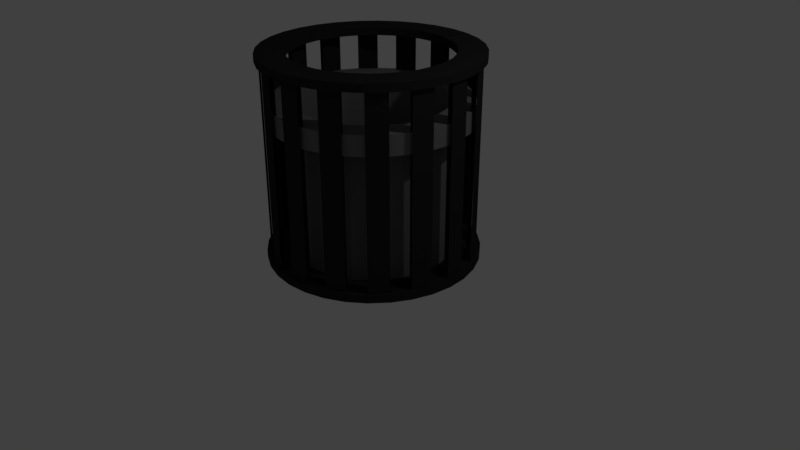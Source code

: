 # Source: trashcan.blend  (saved by Blender 2.79.0; exported with 4.5.12 LTS)
import bpy
from mathutils import Matrix  # noqa: F401  (used for matrix-valued properties, if any)

bpy.ops.wm.read_factory_settings(use_empty=True)
scene = bpy.context.scene
scene.name = 'Scene'

# ---- collections
col_collection_1 = bpy.data.collections.new('Collection 1'); scene.collection.children.link(col_collection_1)

# ---- materials (node trees are filled in below, after node groups)
mat_trashcaninner = bpy.data.materials.new('TrashCanInner')
mat_trashcaninner.alpha_threshold = 0.0
mat_trashcaninner.use_transparent_shadow = False
mat_trashcaninner.diffuse_color = (0.1679, 0.1679, 0.1679, 1.0)
mat_trashcaninner.roughness = 0.5
mat_trashcanouter = bpy.data.materials.new('TrashCanOuter')
mat_trashcanouter.alpha_threshold = 0.0
mat_trashcanouter.use_transparent_shadow = False
mat_trashcanouter.diffuse_color = (0.02198, 0.02198, 0.02198, 1.0)
mat_trashcanouter.roughness = 0.5

# ---- material node trees

# ---- world
world_world = bpy.data.worlds.new('World'); scene.world = world_world
world_world.color = (0.05088, 0.05088, 0.05088)
world_world.use_sun_shadow = False
world_world.sun_shadow_jitter_overblur = 0.0
world_world.cycles.sampling_method = 'MANUAL'

# ---- cameras
cam_camera = bpy.data.cameras.new('Camera')
cam_camera.clip_end = 100.0
cam_camera.lens = 35.0
cam_camera.sensor_width = 32.0
cam_camera.sensor_height = 18.0
cam_camera.ortho_scale = 7.314
cam_camera.dof.focus_distance = 0.0
cam_camera.dof.aperture_fstop = 128.0

# ---- lights
light_lamp = bpy.data.lights.new('Lamp', 'POINT')
light_lamp.transmission_factor = 0.0
light_lamp.cutoff_distance = 30.0
light_lamp.energy = 100.0
light_lamp.shadow_buffer_clip_start = 1.001
light_lamp.shadow_soft_size = 0.1
light_lamp.shadow_maximum_resolution = 0.006
light_lamp.use_absolute_resolution = True

# ---- meshes
me_cylinder_001 = bpy.data.meshes.new('Cylinder.001')
me_cylinder_001.from_pydata([(0.03887, 1.118, 10.66), (0.03887, 1.118, 11.46), (0.2496, 1.097, 10.66), (0.2496, 1.097, 11.46), (0.4522, 1.036, 10.66), (0.4522, 1.036, 11.46), (0.6389, 0.9359, 10.66), (0.6389, 0.9359, 11.46), (0.8025, 0.8016, 10.66), (0.8025, 0.8016, 11.46), (0.9369, 0.6379, 10.66), (0.9369, 0.6379, 11.46), (1.037, 0.4512, 10.66), (1.037, 0.4512, 11.46), (1.098, 0.2486, 10.66), (1.098, 0.2486, 11.46), (1.119, 0.03788, 10.66), (1.119, 0.03788, 11.46), (1.098, -0.1728, 10.66), (1.098, -0.1728, 11.46), (1.037, -0.3754, 10.66), (1.037, -0.3754, 11.46), (0.9369, -0.5621, 10.66), (0.9369, -0.5621, 11.46), (0.8025, -0.7258, 10.66), (0.8025, -0.7258, 11.46), (0.6389, -0.8601, 10.66), (0.6389, -0.8601, 11.46), (0.4522, -0.9599, 10.66), (0.4522, -0.9599, 11.46), (0.2496, -1.021, 10.66), (0.2496, -1.021, 11.46), (0.03887, -1.042, 10.66), (0.03887, -1.042, 11.46), (-0.1718, -1.021, 10.66), (-0.1718, -1.021, 11.46), (-0.3744, -0.9599, 10.66), (-0.3744, -0.9599, 11.46), (-0.5612, -0.8601, 10.66), (-0.5612, -0.8601, 11.46), (-0.7248, -0.7258, 10.66), (-0.7248, -0.7258, 11.46), (-0.8591, -0.5621, 10.66), (-0.8591, -0.5621, 11.46), (-0.9589, -0.3754, 10.66), (-0.9589, -0.3754, 11.46), (-1.02, -0.1728, 10.66), (-1.02, -0.1728, 11.46), (-1.041, 0.03788, 10.66), (-1.041, 0.03788, 11.46), (-1.02, 0.2486, 10.66), (-1.02, 0.2486, 11.46), (-0.9589, 0.4512, 10.66), (-0.9589, 0.4512, 11.46), (-0.8591, 0.6379, 10.66), (-0.8591, 0.6379, 11.46), (-0.7248, 0.8016, 10.66), (-0.7248, 0.8016, 11.46), (-0.5611, 0.9359, 10.66), (-0.5611, 0.9359, 11.46), (-0.3744, 1.036, 10.66), (-0.3744, 1.036, 11.46), (-0.1718, 1.097, 10.66), (-0.1718, 1.097, 11.46), (0.704, -0.4066, 11.46), (0.704, -0.4066, 10.66), (0.03887, 0.8379, 11.46), (0.03887, 0.8379, 10.66), (-0.1172, 0.8225, 11.46), (-0.1172, 0.8225, 10.66), (-0.2673, 0.777, 11.46), (-0.2673, 0.777, 10.66), (-0.7002, -0.2683, 11.46), (-0.7002, -0.2683, 10.66), (-0.6263, -0.4066, 11.46), (-0.6263, -0.4066, 10.66), (-0.7458, -0.1182, 11.46), (-0.7458, -0.1182, 10.66), (-0.5268, -0.5278, 11.46), (-0.5268, -0.5278, 10.66), (-0.1172, -0.7467, 11.46), (-0.1172, -0.7467, 10.66), (0.03887, -0.7621, 11.46), (0.03887, -0.7621, 10.66), (-0.2673, -0.7012, 11.46), (-0.2673, -0.7012, 10.66), (0.8235, 0.194, 11.46), (0.8235, 0.194, 10.66), (0.4833, 0.7031, 11.46), (0.4833, 0.7031, 10.66), (0.8389, 0.03788, 11.46), (0.8389, 0.03788, 10.66), (0.778, 0.344, 11.46), (0.778, 0.344, 10.66), (0.1949, -0.7467, 11.46), (0.1949, -0.7467, 10.66), (-0.5268, 0.6036, 11.46), (-0.5268, 0.6036, 10.66), (-0.4056, 0.7031, 11.46), (-0.4056, 0.7031, 10.66), (-0.6263, 0.4823, 11.46), (-0.6263, 0.4823, 10.66), (0.8235, -0.1182, 11.46), (0.8235, -0.1182, 10.66), (0.4833, -0.6273, 11.46), (0.4833, -0.6273, 10.66), (0.6046, -0.5278, 11.46), (0.6046, -0.5278, 10.66), (0.778, -0.2683, 11.46), (0.778, -0.2683, 10.66), (-0.7611, 0.03788, 11.46), (-0.7611, 0.03788, 10.66), (-0.4056, -0.6273, 11.46), (-0.4056, -0.6273, 10.66), (-0.7458, 0.194, 11.46), (-0.7458, 0.194, 10.66), (0.6046, 0.6036, 11.46), (0.6046, 0.6036, 10.66), (0.345, -0.7012, 11.46), (0.345, -0.7012, 10.66), (0.704, 0.4823, 11.46), (0.704, 0.4823, 10.66), (-0.7002, 0.344, 11.46), (-0.7002, 0.344, 10.66), (0.345, 0.777, 11.46), (0.345, 0.777, 10.66), (0.1949, 0.8225, 11.46), (0.1949, 0.8225, 10.66), (0.03568, 1.118, -9.352), (0.03568, 1.118, -8.552), (0.2464, 1.097, -9.352), (0.2464, 1.097, -8.552), (0.449, 1.036, -9.352), (0.449, 1.036, -8.552), (0.6357, 0.9359, -9.352), (0.6357, 0.9359, -8.552), (0.7994, 0.8016, -9.352), (0.7994, 0.8016, -8.552), (0.9337, 0.6379, -9.352), (0.9337, 0.6379, -8.552), (1.033, 0.4512, -9.352), (1.033, 0.4512, -8.552), (1.095, 0.2486, -9.352), (1.095, 0.2486, -8.552), (1.116, 0.03788, -9.352), (1.116, 0.03788, -8.552), (1.095, -0.1728, -9.352), (1.095, -0.1728, -8.552), (1.033, -0.3754, -9.352), (1.033, -0.3754, -8.552), (0.9337, -0.5621, -9.352), (0.9337, -0.5621, -8.552), (0.7994, -0.7258, -9.352), (0.7994, -0.7258, -8.552), (0.6357, -0.8601, -9.352), (0.6357, -0.8601, -8.552), (0.449, -0.9599, -9.352), (0.449, -0.9599, -8.552), (0.2464, -1.021, -9.352), (0.2464, -1.021, -8.552), (0.03568, -1.042, -9.352), (0.03568, -1.042, -8.552), (-0.175, -1.021, -9.352), (-0.175, -1.021, -8.552), (-0.3776, -0.9599, -9.352), (-0.3776, -0.9599, -8.552), (-0.5643, -0.8601, -9.352), (-0.5643, -0.8601, -8.552), (-0.728, -0.7258, -9.352), (-0.728, -0.7258, -8.552), (-0.8623, -0.5621, -9.352), (-0.8623, -0.5621, -8.552), (-0.9621, -0.3754, -9.352), (-0.9621, -0.3754, -8.552), (-1.024, -0.1728, -9.352), (-1.024, -0.1728, -8.552), (-1.044, 0.03788, -9.352), (-1.044, 0.03788, -8.552), (-1.024, 0.2486, -9.352), (-1.024, 0.2486, -8.552), (-0.9621, 0.4512, -9.352), (-0.9621, 0.4512, -8.552), (-0.8623, 0.6379, -9.352), (-0.8623, 0.6379, -8.552), (-0.728, 0.8016, -9.352), (-0.728, 0.8016, -8.552), (-0.5643, 0.9359, -9.352), (-0.5643, 0.9359, -8.552), (-0.3776, 1.036, -9.352), (-0.3776, 1.036, -8.552), (-0.175, 1.097, -9.352), (-0.175, 1.097, -8.552), (0.7009, -0.4066, -8.552), (0.7009, -0.4066, -9.352), (0.03568, 0.8379, -8.552), (0.03568, 0.8379, -9.352), (-0.1204, 0.8225, -8.552), (-0.1204, 0.8225, -9.352), (-0.2705, 0.777, -8.552), (-0.2705, 0.777, -9.352), (-0.7034, -0.2683, -8.552), (-0.7034, -0.2683, -9.352), (-0.6295, -0.4066, -8.552), (-0.6295, -0.4066, -9.352), (-0.7489, -0.1182, -8.552), (-0.7489, -0.1182, -9.352), (-0.53, -0.5278, -8.552), (-0.53, -0.5278, -9.352), (-0.1204, -0.7467, -8.552), (-0.1204, -0.7467, -9.352), (0.03568, -0.7621, -8.552), (0.03568, -0.7621, -9.352), (-0.2705, -0.7012, -8.552), (-0.2705, -0.7012, -9.352), (0.8203, 0.194, -8.552), (0.8203, 0.194, -9.352), (0.4801, 0.7031, -8.552), (0.4801, 0.7031, -9.352), (0.8357, 0.03788, -8.552), (0.8357, 0.03788, -9.352), (0.7748, 0.344, -8.552), (0.7748, 0.344, -9.352), (0.1918, -0.7467, -8.552), (0.1918, -0.7467, -9.352), (-0.53, 0.6036, -8.552), (-0.53, 0.6036, -9.352), (-0.4088, 0.7031, -8.552), (-0.4088, 0.7031, -9.352), (-0.6295, 0.4823, -8.552), (-0.6295, 0.4823, -9.352), (0.8203, -0.1182, -8.552), (0.8203, -0.1182, -9.352), (0.4801, -0.6273, -8.552), (0.4801, -0.6273, -9.352), (0.6014, -0.5278, -8.552), (0.6014, -0.5278, -9.352), (0.7748, -0.2683, -8.552), (0.7748, -0.2683, -9.352), (-0.7643, 0.03788, -8.552), (-0.7643, 0.03788, -9.352), (-0.4088, -0.6273, -8.552), (-0.4088, -0.6273, -9.352), (-0.7489, 0.194, -8.552), (-0.7489, 0.194, -9.352), (0.6014, 0.6036, -8.552), (0.6014, 0.6036, -9.352), (0.3418, -0.7012, -8.552), (0.3418, -0.7012, -9.352), (0.7009, 0.4823, -8.552), (0.7009, 0.4823, -9.352), (-0.7034, 0.344, -8.552), (-0.7034, 0.344, -9.352), (0.3418, 0.777, -8.552), (0.3418, 0.777, -9.352), (0.1918, 0.8225, -8.552), (0.1918, 0.8225, -9.352), (0.03887, 1.078, -9.2), (0.2418, 1.058, -9.2), (-0.164, 1.058, -9.2), (0.7713, 0.7703, -9.162), (-0.3591, 0.9987, -9.2), (-0.1693, 1.002, 10.8), (0.4369, 0.9987, -9.2), (-0.6936, 0.7703, -9.162), (-0.521, 0.8471, 10.79), (-0.9812, -0.165, -9.2), (0.6167, 0.9026, -9.2), (-0.5389, 0.9026, -9.2), (0.5723, 0.8652, 10.79), (0.2418, -0.9821, -9.2), (-0.9812, 0.2408, -9.2), (0.9997, -0.3601, -9.2), (-0.3591, -0.923, -9.2), (-1.001, 0.03788, -9.2), (-0.922, 0.4359, -9.2), (0.8499, 0.5991, 10.8), (-0.8259, 0.6157, -9.2), (1.059, 0.2408, -9.2), (0.6167, -0.8268, -9.2), (0.03887, -1.002, -9.2), (-0.8259, -0.5399, -9.2), (0.9036, 0.6157, -9.2), (-0.922, -0.3601, -9.2), (0.9997, 0.4359, -9.2), (1.059, -0.165, -9.2), (0.9036, -0.5399, -9.2), (0.4369, -0.923, -9.2), (-0.164, -0.9821, -9.2), (-0.5389, -0.8268, -9.2), (1.079, 0.03788, -9.2), (0.7743, -0.6975, -9.2), (-0.6965, -0.6975, -9.2), (0.03887, 1.026, -8.452), (0.2316, 1.007, -8.452), (-0.1539, 1.007, -8.452), (0.417, 0.9507, -8.452), (0.7347, 0.7337, -8.412), (-0.3392, 0.9507, -8.452), (-0.6569, 0.7337, -8.412), (0.5878, 0.8594, -8.452), (-0.9301, -0.1549, -8.452), (-0.51, 0.8594, -8.452), (0.2316, -0.9311, -8.452), (-0.9301, 0.2306, -8.452), (0.9517, -0.3402, -8.452), (-0.3392, -0.8749, -8.452), (-0.9491, 0.03788, -8.452), (-0.8739, 0.416, -8.452), (0.8604, 0.5868, -8.452), (1.008, 0.2306, -8.452), (0.7375, -0.6607, -8.452), (0.03887, -0.9501, -8.452), (-0.6598, -0.6607, -8.452), (-0.7826, 0.5868, -8.452), (0.9517, 0.416, -8.452), (1.008, -0.1549, -8.452), (0.8604, -0.511, -8.452), (0.417, -0.8749, -8.452), (-0.1539, -0.9311, -8.452), (-0.7826, -0.511, -8.452), (-0.51, -0.7836, -8.452), (-0.8739, -0.3402, -8.452), (1.027, 0.03788, -8.452), (0.5878, -0.7836, -8.452), (0.6167, -0.8268, -8.552), (0.7743, -0.6975, -8.552), (0.4369, -0.923, -8.552), (0.2418, -0.9821, -8.552), (0.03887, -1.002, -8.552), (-0.3591, -0.923, -8.552), (-0.164, -0.9821, -8.552), (-0.5389, -0.8268, -8.552), (1.079, 0.03788, -8.552), (0.9997, -0.3601, -8.552), (1.059, -0.165, -8.552), (0.9036, -0.5399, -8.552), (-0.9812, -0.165, -8.552), (-0.8259, -0.5399, -8.552), (-0.922, -0.3601, -8.552), (-0.6965, -0.6975, -8.552), (-1.001, 0.03788, -8.552), (1.059, 0.2408, -8.552), (-0.6936, 0.7704, -8.552), (-0.9812, 0.2408, -8.552), (-0.922, 0.4359, -8.552), (-0.8259, 0.6157, -8.552), (0.9997, 0.4359, -8.552), (0.9036, 0.6157, -8.552), (0.7714, 0.7704, -8.552), (0.6166, 0.9025, -8.552), (0.4305, 1.001, -8.552), (0.2418, 1.058, -8.552), (0.4368, 0.9987, -8.552), (0.03887, 1.078, -8.552), (-0.164, 1.058, -8.552), (-0.3649, 0.9955, -8.552), (-0.3591, 0.9987, -8.552), (-0.5389, 0.9025, -8.552), (0.03528, 0.8374, -9.299), (0.03528, 0.8374, 6.701), (0.1914, 0.8221, 6.701), (0.1914, 0.8221, -9.299), (-0.1208, 0.8221, -9.299), (-0.1208, 0.8221, 6.701), (0.4786, 0.701, 6.694), (0.3411, 0.7761, 6.697), (0.5987, 0.6008, -9.268), (-0.2709, 0.7765, -9.299), (-0.408, 0.701, 6.694), (-0.3254, 0.701, 6.694), (-0.2662, 0.7333, 6.696), (-0.2553, 0.7392, 6.696), (-0.1249, 0.7792, 6.698), (-0.113, 0.7828, 6.699), (0.03528, 0.7974, 6.699), (0.1835, 0.7828, 6.699), (0.314, 0.7428, 6.697), (0.3259, 0.7392, 6.696), (0.3957, 0.701, 6.694), (0.3414, 0.7765, -9.299), (-0.5281, 0.6008, -9.268), (-0.2706, 0.7761, 6.697), (0.4413, 0.6761, 6.695), (-0.44, 0.6242, 6.695), (-0.3954, 0.6599, 6.695), (-0.386, 0.668, 6.695), (-0.7494, -0.1186, -9.299), (0.4797, 0.7026, -9.299), (-0.4092, 0.7026, -9.299), (0.4456, 0.6738, 6.695), (0.4565, 0.668, 6.695), (0.4699, 0.6572, 6.695), (-0.7038, 0.3436, 6.701), (-0.7494, -0.1186, 6.701), (-0.717, -0.04096, 6.701), (-0.7247, 0.03743, 6.701), (-0.7101, 0.1857, 6.701), (-0.6669, 0.3283, 6.7), (-0.5966, 0.4597, 6.699), (-0.51, 0.5652, 6.697), (-0.5019, 0.5746, 6.697), (0.1914, -0.7472, -9.299), (-0.7494, 0.1935, -9.299), (0.601, 0.6031, 6.701), (0.4991, 0.6339, 6.695), (-0.6299, 0.4819, 6.701), (-0.7647, 0.03743, 6.701), (-0.7118, -0.09359, 6.701), (0.7744, -0.2687, -9.299), (-0.2709, -0.7017, -9.299), (-0.7647, 0.03743, -9.299), (-0.7038, 0.3436, -9.299), (0.7005, 0.4819, 6.701), (-0.5304, 0.6031, 6.701), (0.7744, 0.2064, 6.701), (0.7744, 0.3436, 6.701), (0.5631, 0.5827, 6.696), (0.5725, 0.5746, 6.697), (0.6591, 0.4691, 6.699), (0.6672, 0.4597, 6.699), (0.7374, 0.3283, 6.7), (-0.6299, 0.4819, -9.299), (-0.7494, 0.1935, 6.701), (-0.6972, -0.1535, 6.701), (-0.7101, -0.1108, 6.701), (0.8199, 0.1935, -9.299), (0.4797, -0.6278, -9.299), (0.03528, -0.7626, -9.299), (-0.6299, -0.407, -9.299), (0.7005, 0.4819, -9.299), (0.7744, -0.2687, 6.701), (0.8353, 0.03743, 6.701), (0.7807, 0.1857, 6.701), (0.7953, 0.03743, 6.701), (0.7807, -0.1108, 6.701), (0.7744, -0.1316, 6.701), (-0.7038, -0.2687, -9.299), (-0.7038, -0.2687, 6.701), (-0.6834, -0.1991, 6.701), (0.7744, 0.3436, -9.299), (0.8199, -0.1186, -9.299), (0.7005, -0.407, -9.299), (0.3414, -0.7017, -9.299), (0.1914, -0.7472, 6.701), (0.03528, -0.7626, 6.701), (-0.1208, -0.7472, -9.299), (-0.4092, -0.6278, -9.299), (0.7535, -0.2003, 6.701), (0.8199, -0.1186, 6.701), (0.8199, 0.1935, 6.701), (-0.6299, -0.407, 6.701), (-0.2709, -0.7017, 6.701), (-0.3369, -0.6213, 6.701), (-0.387, -0.5945, 6.701), (-0.5021, -0.5, 6.701), (-0.5966, -0.3848, 6.701), (-0.6669, -0.2534, 6.701), (0.8353, 0.03743, -9.299), (0.7005, -0.407, 6.701), (0.601, -0.5283, -9.299), (0.4797, -0.6278, 6.701), (0.3414, -0.7017, 6.701), (-0.1208, -0.7472, 6.701), (-0.4092, -0.6278, 6.701), (-0.5304, -0.5283, -9.299), (0.694, -0.3347, 6.701), (0.7374, -0.2534, 6.701), (-0.5304, -0.5283, 6.701), (0.1392, -0.7123, 6.701), (0.03528, -0.7226, 6.701), (-0.113, -0.708, 6.701), (-0.2556, -0.6647, 6.701), (0.601, -0.5283, 6.701), (0.6672, -0.3848, 6.701), (0.5727, -0.5, 6.701), (0.4575, -0.5945, 6.701), (0.3261, -0.6647, 6.701), (0.2718, -0.6812, 6.701), (0.2001, -0.7029, 6.701), (0.1835, -0.708, 6.701), (0.03528, 0.7974, -8.701), (0.1835, 0.7828, -8.701), (-0.113, 0.7828, -8.701), (0.3261, 0.7396, -8.701), (0.5705, 0.5727, -8.669), (-0.2556, 0.7396, -8.701), (-0.5, 0.5727, -8.669), (0.4575, 0.6693, -8.701), (-0.7101, -0.1108, -8.701), (-0.387, 0.6693, -8.701), (0.1835, -0.708, -8.701), (-0.7101, 0.1857, -8.701), (0.7374, -0.2534, -8.701), (-0.2556, -0.6647, -8.701), (-0.7247, 0.03743, -8.701), (-0.6669, 0.3283, -8.701), (0.6672, 0.4597, -8.701), (0.7807, 0.1857, -8.701), (0.5727, -0.5, -8.701), (0.03528, -0.7226, -8.701), (-0.5021, -0.5, -8.701), (-0.5966, 0.4597, -8.701), (0.7374, 0.3283, -8.701), (0.7807, -0.1108, -8.701), (0.6672, -0.3848, -8.701), (0.3261, -0.6647, -8.701), (-0.113, -0.708, -8.701), (-0.5966, -0.3848, -8.701), (-0.387, -0.5945, -8.701), (-0.6669, -0.2534, -8.701), (0.7953, 0.03743, -8.701), (0.4575, -0.5945, -8.701), (0.03528, 1.037, 4.7), (0.03528, 1.037, 6.7), (0.2304, 1.018, 4.7), (0.2304, 1.018, 6.7), (0.418, 0.9613, 4.7), (0.418, 0.9613, 6.7), (0.5908, 0.8689, 4.7), (0.5908, 0.8689, 6.7), (0.7424, 0.7445, 4.7), (0.7424, 0.7445, 6.7), (0.8667, 0.593, 4.7), (0.8667, 0.593, 6.7), (0.9592, 0.4201, 4.7), (0.9592, 0.4201, 6.7), (1.016, 0.2325, 4.7), (1.016, 0.2325, 6.7), (1.035, 0.03743, 4.7), (1.035, 0.03743, 6.7), (1.016, -0.1577, 4.7), (1.016, -0.1577, 6.7), (0.9592, -0.3453, 4.7), (0.9592, -0.3453, 6.7), (0.8667, -0.5181, 4.7), (0.8667, -0.5181, 6.7), (0.7424, -0.6697, 4.7), (0.7424, -0.6697, 6.7), (0.5908, -0.794, 4.7), (0.5908, -0.794, 6.7), (0.418, -0.8865, 4.7), (0.418, -0.8865, 6.7), (0.2304, -0.9434, 4.7), (0.2304, -0.9434, 6.7), (0.03528, -0.9626, 4.7), (0.03528, -0.9626, 6.7), (-0.1598, -0.9434, 4.7), (-0.1598, -0.9434, 6.7), (-0.3474, -0.8865, 4.7), (-0.3474, -0.8865, 6.7), (-0.5203, -0.794, 4.7), (-0.5203, -0.794, 6.7), (-0.6718, -0.6697, 4.7), (-0.6718, -0.6697, 6.7), (-0.7962, -0.5181, 4.7), (-0.7962, -0.5181, 6.7), (-0.8886, -0.3453, 4.7), (-0.8886, -0.3453, 6.7), (-0.9455, -0.1577, 4.7), (-0.9455, -0.1577, 6.7), (-0.9647, 0.03743, 4.7), (-0.9647, 0.03743, 6.7), (-0.9455, 0.2325, 4.7), (-0.9455, 0.2325, 6.7), (-0.8886, 0.4201, 4.7), (-0.8886, 0.4201, 6.7), (-0.7962, 0.593, 4.7), (-0.7962, 0.593, 6.7), (-0.6718, 0.7445, 4.7), (-0.6718, 0.7445, 6.7), (-0.5203, 0.8689, 4.7), (-0.5203, 0.8689, 6.7), (-0.3474, 0.9613, 4.7), (-0.3474, 0.9613, 6.7), (-0.1598, 1.018, 4.7), (-0.1598, 1.018, 6.7), (-0.4081, 0.701, 6.7), (-0.4082, 0.7012, 4.7), (0.4786, 0.701, 6.7), (0.4788, 0.7012, 4.7), (-0.2706, 0.7761, 6.7), (-0.2706, 0.7761, 4.7), (0.3411, 0.7761, 6.7), (0.3412, 0.7761, 4.7), (-0.2709, -0.7017, 6.7), (-0.2709, -0.7017, 4.7), (-0.1208, -0.7472, 6.7), (-0.1208, -0.7472, 4.7), (-0.4092, -0.6278, 6.7), (-0.4092, -0.6278, 4.7), (0.601, -0.5283, 6.7), (0.601, -0.5283, 4.7), (0.4797, -0.6278, 6.7), (0.4797, -0.6278, 4.7), (0.7005, -0.407, 6.7), (0.7005, -0.407, 4.7), (-0.6299, -0.407, 6.7), (-0.6299, -0.407, 4.7), (-0.5304, -0.5283, 6.7), (-0.5304, -0.5283, 4.7), (0.1914, -0.7472, 6.7), (0.1914, -0.7472, 4.7), (0.3414, -0.7017, 6.7), (0.3414, -0.7017, 4.7), (0.7744, -0.2687, 6.7), (0.7744, -0.2687, 4.7), (0.03528, -0.7626, 6.7), (0.03528, -0.7626, 4.7), (0.8199, -0.1186, 6.7), (0.8199, -0.1186, 4.7), (0.8353, 0.03743, 6.7), (0.8353, 0.03743, 4.7), (0.8351, 0.03924, 6.7), (0.8199, 0.1935, 6.7), (0.8199, 0.1935, 4.7), (-0.7494, 0.1935, 6.7), (-0.7494, 0.1935, 4.7), (-0.7038, 0.3436, 6.7), (-0.7038, 0.3436, 4.7), (-0.7038, -0.2687, 6.7), (-0.7038, -0.2687, 4.7), (-0.7647, 0.03743, 6.7), (-0.7647, 0.03743, 4.7), (-0.6299, 0.4819, 6.7), (-0.6299, 0.4819, 4.7), (0.7005, 0.4819, 6.7), (0.7005, 0.4819, 4.7), (-0.7494, -0.1186, 6.7), (-0.7494, -0.1186, 4.7), (-0.5304, 0.6031, 6.7), (-0.5301, 0.6028, 4.7), (-0.1208, 0.8221, 6.7), (-0.1208, 0.8221, 4.7), (-0.7645, 0.03561, 6.7), (0.7744, 0.3436, 6.7), (0.7744, 0.3436, 4.7), (0.6009, 0.6031, 6.7), (0.6007, 0.6028, 4.7), (0.1914, 0.8221, 6.7), (0.1914, 0.8221, 4.7), (0.03528, 0.8374, 6.7), (0.03528, 0.8374, 4.7), (0.7044, -0.3996, 6.7), (0.7137, -0.3823, 4.7), (0.007398, 0.8347, 4.7), (0.02691, 0.8366, 6.7), (-0.2709, 0.7765, 4.7), (0.6063, -0.5218, 6.7), (0.6187, -0.5066, 4.7), (-0.7469, -0.1267, 6.7), (-0.7412, -0.1455, 4.7), (-0.6999, -0.2761, 6.7), (-0.6121, -0.4287, 4.7), (-0.6246, -0.4135, 6.7), (-0.7494, -0.1186, 6.693), (-0.5239, -0.5336, 6.7), (-0.5088, -0.546, 4.7), (-0.7639, 0.02905, 6.7), (-0.762, 0.009546, 4.7), (-0.2628, -0.7041, 6.7), (-0.1124, -0.748, 6.7), (-0.09291, -0.7499, 4.7), (0.8325, 0.06531, 4.7), (0.8344, 0.04675, 6.602), (0.8175, 0.2015, 6.7), (0.4797, 0.7026, 6.7), (0.4797, 0.7026, 4.7), (0.8343, 0.04699, 6.577), (0.7704, 0.351, 6.7), (0.06006, -0.7601, 5.017), (0.04365, -0.7618, 6.7), (0.06316, -0.7598, 4.7), (0.183, 0.8229, 6.7), (0.1635, 0.8248, 4.7), (0.7768, -0.2607, 6.7), (0.7825, -0.2419, 4.7), (0.8207, -0.1103, 6.7), (0.8227, -0.09077, 4.7), (0.4862, -0.6224, 6.7), (0.5014, -0.61, 4.7), (-0.4018, -0.6317, 6.7), (-0.3845, -0.641, 4.7), (-0.7647, 0.03743, 6.645), (-0.7502, 0.1851, 6.7), (-0.7521, 0.1656, 4.7), (0.6847, 0.5011, 5.017), (0.6951, 0.4884, 6.7), (0.601, 0.6031, 6.7), (0.601, 0.6031, 4.7), (0.3488, -0.6977, 6.7), (0.3661, -0.6885, 4.7), (0.2152, -0.74, 5.017), (0.1994, -0.7448, 6.7), (0.2182, -0.7391, 4.7), (-0.6339, 0.4745, 6.7), (-0.6431, 0.4572, 4.7), (0.3414, 0.7765, 6.7), (0.3414, 0.7765, 4.7), (-0.7063, 0.3355, 6.7), (-0.712, 0.3168, 4.7), (0.1914, 0.8221, 6.699), (0.1994, -0.7448, 6.7), (0.2182, -0.7391, 4.7), (-0.7521, 0.1656, 4.7), (0.7137, -0.3823, 4.7), (0.7768, -0.2607, 6.7), (0.7825, -0.2419, 4.7), (-0.09291, -0.7499, 4.7), (0.06316, -0.7598, 4.7), (-0.1124, -0.748, 6.7), (0.3488, -0.6977, 6.7), (0.04365, -0.7618, 6.7), (0.7612, 0.3683, 4.7), (0.3661, -0.6885, 4.7), (-0.7469, -0.1267, 6.7), (-0.7412, -0.1455, 4.7), (-0.6431, 0.4572, 4.7), (0.02691, 0.8366, 6.7), (0.8227, -0.09077, 4.7), (0.007398, 0.8347, 4.7), (-0.6339, 0.4745, 6.7), (0.8207, -0.1103, 6.7), (-0.2628, -0.7041, 6.7), (-0.6121, -0.4287, 4.7), (-0.2441, -0.7098, 4.7), (-0.762, 0.009546, 4.7), (0.1635, 0.8248, 4.7), (-0.4018, -0.6317, 6.7), (0.8325, 0.06531, 4.7), (0.183, 0.8229, 6.7), (0.8345, 0.0458, 6.7), (-0.7639, 0.02905, 6.7), (-0.3845, -0.641, 4.7), (0.7704, 0.351, 6.7), (0.5014, -0.61, 4.7), (0.8118, 0.2203, 4.7), (0.6063, -0.5218, 6.7), (0.8175, 0.2015, 6.7), (0.6187, -0.5066, 4.7), (0.7044, -0.3996, 6.7), (0.6951, 0.4884, 6.7), (0.4862, -0.6224, 6.7), (-0.712, 0.3168, 4.7), (-0.6246, -0.4135, 6.7), (-0.7063, 0.3355, 6.7), (-0.5239, -0.5336, 6.7), (-0.6999, -0.2761, 6.7), (-0.5088, -0.546, 4.7), (-0.6906, -0.2934, 4.7), (-0.7502, 0.1851, 6.7), (0.3419, 0.7757, 4.7), (0.3584, 0.7669, 4.7), (0.3413, 0.7759, 6.697), (0.4624, 0.7101, 4.7), (-0.2709, -0.7017, 6.7), (-0.2709, -0.7017, 6.7), (-0.2521, -0.7074, 4.7), (-0.2521, -0.7074, 4.7), (-0.2521, -0.7074, 4.7), (-0.1208, -0.7472, 5.47), (-0.1208, -0.7472, 6.62), (-0.1208, -0.7472, 4.767), (-0.4092, -0.6278, 6.7), (-0.4092, -0.6278, 6.7), (-0.3919, -0.637, 4.7), (-0.4092, -0.6278, 6.201), (-0.3919, -0.637, 4.7), (-0.4092, -0.6278, 4.637), (0.4949, -0.6153, 4.7), (0.4797, -0.6277, 6.7), (0.4797, -0.6277, 6.7), (0.4797, -0.6277, 6.7), (0.601, -0.5283, 5.812), (0.601, -0.5283, 4.035), (0.601, -0.5282, 6.7), (0.6134, -0.5131, 4.7), (0.4797, -0.6278, -1.299), (0.3414, -0.7017, 6.7), (0.4797, -0.6278, -1.299), (0.4797, -0.6278, 6.149), (0.3587, -0.6924, 4.7), (0.3587, -0.6924, 4.7), (0.4797, -0.6278, 4.035), (0.7005, -0.407, 6.7), (0.7005, -0.407, 6.7), (0.7005, -0.407, 6.7), (0.7005, -0.407, 6.7), (0.7097, -0.3897, 4.7), (0.7097, -0.3897, 4.7), (0.7005, -0.407, 3.273), (0.7005, -0.407, 4.923), (-0.6299, -0.407, 6.7), (-0.6175, -0.4222, 4.7), (-0.6175, -0.4222, 4.7), (-0.6299, -0.407, 6.7), (-0.6299, -0.407, 4.519), (-0.6299, -0.407, 5.101), (0.6053, -0.523, 6.701), (-0.5304, -0.5283, 6.7), (-0.5152, -0.5407, 4.7), (-0.5304, -0.5283, 6.7), (-0.5152, -0.5407, 4.7), (-0.5304, -0.5283, 6.201), (-0.5304, -0.5283, 4.519), (0.1914, -0.7472, 6.7), (0.2101, -0.7415, 4.7), (0.3414, -0.7017, 6.149), (0.7744, -0.2687, 6.7), (0.7744, -0.2687, 5.101), (0.7744, -0.2687, 3.273), (0.7744, -0.2687, 6.7), (0.7801, -0.2499, 4.7), (-0.1013, -0.7491, 4.7), (0.03528, -0.7626, 5.47), (-0.1208, -0.7472, 6.7), (-0.1013, -0.7491, 4.7), (0.03528, -0.7626, 6.62), (0.8199, -0.1186, 6.639), (0.8199, -0.1186, 4.568), (0.3414, -0.7017, 6.7), (0.8218, -0.09912, 4.7), (0.8353, 0.03743, 4.701), (0.8334, 0.05695, 4.7), (0.8353, 0.03744, 6.7), (-0.7494, 0.1935, 6.7), (-0.7038, 0.3435, 6.696), (-0.7038, 0.3436, 6.7), (-0.7095, 0.3248, 4.7), (-0.7038, 0.3436, 6.7), (-0.7038, 0.3436, 4.806), (-0.7038, 0.3436, 4.739), (-0.6946, -0.286, 4.7), (-0.7038, -0.2687, 6.7), (-0.7038, -0.2687, 6.7), (-0.6946, -0.286, 4.7), (-0.7038, -0.2687, 5.101), (-0.7038, -0.2687, 5.101), (-0.7494, 0.1935, 6.7), (-0.7494, 0.1935, 6.7), (-0.7494, 0.1935, 6.7), (-0.7513, 0.174, 4.7), (-0.7647, 0.03743, 6.699), (0.0548, -0.7607, 4.7), (0.03529, -0.7626, 6.7), (-0.6299, 0.4819, 6.7), (-0.6299, 0.4819, 6.7), (-0.6299, 0.4819, 6.7), (0.03529, -0.7626, 6.7), (-0.7493, -0.1187, 6.7), (-0.7493, -0.1187, 6.7), (-0.7437, -0.1374, 4.7), (0.7744, 0.3436, 6.7), (0.7005, 0.4819, 6.696), (0.7651, 0.3609, 4.7), (0.7633, 0.3643, 6.701), (0.7005, 0.4819, 6.699), (0.7005, 0.4819, 6.7), (0.7005, 0.4819, 6.7), (-0.7494, -0.1186, 6.679), (-0.7494, -0.1186, 5.101), (-0.7494, -0.1186, 4.767), (-0.5304, 0.6031, 6.7), (-0.5385, 0.5926, 4.7), (-0.5301, 0.6028, 4.7), (-0.6299, 0.4818, 6.696), (-0.6327, 0.4767, 6.1), (-0.6391, 0.4646, 4.7), (0.03526, 0.8374, 6.7), (0.01575, 0.8355, 4.7), (-0.1208, 0.8221, 4.7), (-0.1208, 0.8221, 5.812), (-0.6299, 0.4819, 6.7), (-0.6391, 0.4646, 4.7), (-0.6391, 0.4646, 4.7), (-0.6299, 0.4819, 6.7), (-0.7647, 0.03741, 6.7), (-0.7628, 0.0179, 4.7), (-0.7628, 0.0179, 4.7), (-0.7628, 0.0179, 4.7), (0.7744, 0.3436, 6.7), (0.7744, 0.3436, 6.7), (0.7744, 0.3436, 4.883), (0.7744, 0.3436, 4.701), (0.8182, 0.1991, 6.1), (0.8199, 0.1935, 6.696), (0.8199, 0.1935, 6.7), (0.8142, 0.2123, 4.7), (0.8199, 0.1935, 6.7), (0.8142, 0.2123, 4.7), (-0.502, 0.6258, 6.7), (-0.502, 0.6258, 6.7), (-0.4537, 0.6644, 6.697), (-0.4121, 0.6981, 4.7), (0.601, 0.6031, 6.7), (0.612, 0.5897, 4.933), (0.6134, 0.5879, 4.7), (0.601, 0.6031, 6.7), (0.6007, 0.6028, 4.7), (0.6134, 0.5879, 4.7), (0.5942, 0.608, 4.7), (0.5225, 0.6659, 6.697), (0.5725, 0.6258, 6.7), (0.5726, 0.6258, 6.7), (0.1914, 0.822, 6.7), (0.2101, 0.8164, 4.7), (0.1914, 0.822, 6.699), (0.1914, 0.822, 6.7), (0.3285, 0.78, 4.7), (0.2428, 0.8063, 6.7), (-0.1722, 0.8063, 6.7), (0.03528, 0.8374, 4.923), (0.1913, 0.8221, 6.7), (0.1913, 0.8221, 6.7), (0.1718, 0.824, 4.7), (0.7097, -0.3897, 4.7), (-0.7628, 0.0179, 4.7), (0.8218, -0.09912, 4.7), (-0.7038, -0.2687, 6.7), (-0.7628, 0.0179, 4.7), (-0.4092, -0.6278, 6.7), (0.8199, 0.1935, 6.7), (-0.7038, -0.2687, 5.101), (-0.7038, 0.3436, 4.739), (-0.6299, -0.407, 6.7), (0.1914, 0.822, 6.7), (-0.6299, 0.4819, 6.7), (0.03528, 0.8374, 4.923), (0.601, 0.6031, 6.7), (-0.1722, 0.8063, 6.7), (0.1914, -0.7472, 6.7), (0.1914, 0.8221, 4.7), (0.03526, 0.8374, 6.7), (0.01575, 0.8355, 4.7), (0.03528, -0.7626, 6.62), (-0.1208, 0.8221, 4.7), (0.1718, 0.824, 4.7), (-0.2521, -0.7074, 4.7), (0.7744, 0.3436, 6.7), (-0.4092, -0.6278, 6.7), (-0.3919, -0.637, 4.7), (-0.6299, -0.407, 4.7), (-0.2704, 0.7761, 6.697), (0.4949, -0.6153, 4.7), (0.6134, -0.5131, 4.7), (0.7005, -0.407, 6.7), (-0.7494, -0.1186, 4.767), (0.8199, 0.1935, 4.7), (-0.2709, -0.7017, 6.7), (-0.7647, 0.03743, 6.699), (0.8199, -0.1186, 4.7), (-0.5152, -0.5407, 4.7), (0.7744, -0.2687, 6.7), (0.1914, -0.7472, 6.7), (0.2101, -0.7415, 4.7), (0.7005, -0.407, 6.7), (0.7097, -0.3897, 4.7), (0.4797, -0.6278, 4.7), (0.7744, -0.2687, 6.7), (0.7801, -0.2499, 4.7), (0.3414, -0.7017, 6.149), (-0.1013, -0.7491, 4.7), (-0.1208, -0.7472, 4.767), (0.3587, -0.6924, 4.7), (-0.2709, -0.7017, 4.7), (0.8199, -0.1186, 6.7), (0.8353, 0.03743, 4.701), (-0.6175, -0.4222, 4.7), (0.601, -0.5283, 4.7), (0.8334, 0.05695, 4.7), (-0.4092, -0.6278, 4.7), (-0.5304, -0.5283, 6.201), (-0.7038, 0.3436, 6.7), (-0.6946, -0.286, 4.7), (-0.7513, 0.174, 4.7), (0.0548, -0.7607, 4.7), (0.7651, 0.3609, 4.7), (0.7005, 0.4819, 6.7), (-0.7437, -0.1374, 4.7), (-0.7494, 0.1935, 6.7), (0.7005, -0.407, -8.555), (0.608, -0.5197, -9.299), (0.7005, -0.407, -8.552), (0.7005, -0.407, -8.552), (0.6961, -0.4124, -8.552), (0.6949, -0.4138, -8.552), (0.6958, -0.4127, -8.552), (0.7005, -0.407, -8.552), (0.6014, -0.5278, -9.299), (0.4801, -0.6273, -9.299), (0.3418, -0.7012, -9.299), (0.1918, -0.7467, -9.299), (-0.1204, -0.7467, -9.299), (0.03568, -0.7621, -9.299), (-0.2705, -0.7012, -9.299), (-0.4088, -0.6273, -9.299), (-0.7034, 0.344, -9.299), (-0.6295, 0.4823, -9.237), (-0.6295, 0.4823, -9.299), (-0.7489, -0.1182, -9.299), (-0.7034, -0.2683, -9.299), (-0.6295, -0.4066, -9.299), (-0.6252, 0.4875, -8.552), (-0.6246, 0.4883, -8.552), (-0.6299, 0.4819, -8.552), (-0.6299, 0.4819, -8.552), (-0.7036, 0.3441, -8.552), (-0.7038, 0.3436, -8.552), (-0.7494, 0.1935, -8.552), (-0.7647, 0.03788, -8.552), (0.4803, -0.6273, -8.552), (-0.2709, -0.7017, -8.552), (-0.4092, -0.6278, -8.552), (-0.5308, -0.5278, -8.552), (-0.5304, -0.5283, -8.552), (-0.53, -0.5278, -9.299), (0.4797, -0.6278, -8.552), (0.3414, -0.7017, -8.552), (-0.1208, -0.7472, -8.552), (0.1914, -0.7472, -8.552), (0.03528, -0.7626, -8.552), (-0.7489, 0.194, -9.299), (-0.7643, 0.03788, -9.299), (0.6013, -0.5279, -8.552), (-0.339, 0.9503, 6.7), (-0.339, 0.9503, 4.7), (-0.3865, 0.9248, 6.7), (-0.4028, 0.9162, 4.7), (-0.471, 0.8787, 6.7), (-0.509, 0.858, 6.7), (-0.5092, 0.8582, 4.7), (-0.4895, 0.8689, 4.7), (0.5868, 0.858, 6.7), (0.5869, 0.8582, 4.7), (-0.7038, -0.2687, -8.552), (0.601, -0.5283, -8.552), (-0.6299, -0.407, -8.552), (-0.7494, -0.1186, -8.552), (-0.7647, 0.03743, -8.552), (0.1075, -0.9434, 6.7), (0.03887, -0.9501, 6.7), (0.03887, -0.9501, 4.7), (0.7375, -0.6607, 6.7), (0.7375, -0.6607, 4.7), (0.8604, -0.511, 6.7), (0.8604, -0.511, 4.7), (1.008, -0.1549, 6.7), (1.008, -0.1549, 4.7), (-0.7826, -0.511, 6.7), (-0.7826, -0.511, 4.7), (-0.1539, -0.9311, 6.7), (-0.1539, -0.9311, 4.7), (-0.3392, -0.8749, 6.7), (-0.3321, -0.8771, 4.7), (-0.3392, -0.8749, 4.7), (-0.51, -0.7836, 6.7), (-0.51, -0.7836, 4.7), (-0.6598, -0.6607, 6.7), (-0.6598, -0.6607, 4.7), (0.2316, -0.9311, 6.7), (0.2316, -0.9311, 4.7), (-0.9301, -0.1549, 6.7), (-0.9301, -0.1549, 4.7), (-0.9301, 0.2306, 6.7), (-0.9301, 0.2306, 4.7), (-0.9491, 0.03788, 6.7), (-0.9491, 0.03743, 6.7), (-0.9491, 0.03743, 4.7), (-0.9491, 0.03788, 4.7), (0.9517, -0.3402, 6.7), (0.9517, -0.3402, 4.7), (0.8604, 0.5868, 6.7), (0.8604, 0.5868, 4.7), (0.9517, 0.416, 6.7), (0.9517, 0.416, 4.7), (-0.8739, 0.416, 6.7), (-0.8739, 0.416, 4.7), (0.03887, 1.026, 6.7), (0.03887, 1.026, 4.7), (-0.1539, 1.007, 6.7), (-0.03903, 1.018, 4.7), (-0.1539, 1.007, 4.7), (-0.694, 0.6948, 6.7), (-0.7826, 0.5868, 6.7), (-0.7826, 0.5868, 4.7), (-0.7057, 0.6806, 4.7), (0.3651, 0.9659, 6.7), (0.2316, 1.007, 6.7), (0.2316, 1.007, 4.7), (0.3475, 0.9713, 4.7), (0.6958, 0.7707, 6.7), (0.6815, 0.7824, 4.7), (0.7367, 0.7357, 6.7), (0.7364, 0.7354, 4.7), (-0.659, 0.7357, 6.7), (-0.6587, 0.7355, 4.7), (0.3773, 0.9622, 6.7), (0.4167, 0.9502, 6.7), (0.4167, 0.9503, 4.7), (0.417, -0.8749, 6.7), (0.417, -0.8749, 4.7), (0.5878, -0.7836, 6.7), (0.4904, -0.8356, 6.7), (0.5878, -0.7836, 4.7), (0.5083, -0.8261, 4.7), (-0.8739, -0.3402, 6.7), (-0.8739, -0.3402, 4.7), (1.008, 0.2306, 6.7), (1.008, 0.2306, 4.7), (1.027, 0.03788, 6.7), (1.027, 0.03788, 4.7), (-0.6295, 0.4824, -9.244), (-0.6246, 0.4883, -8.552), (0.7005, -0.407, -8.552), (0.6014, -0.5278, -9.299), (0.6167, -0.8268, 10.66), (0.5878, -0.7836, 10.66), (0.6153, -0.8276, 10.66), (0.2418, -0.9821, 10.66), (0.03887, -1.002, 10.66), (0.4369, -0.923, 10.66), (0.417, -0.8749, 10.66), (0.03887, -0.9501, 10.66), (0.2316, -0.9311, 10.66), (-0.164, -0.9821, 10.66), (-0.1539, -0.9311, 10.66), (-0.3591, -0.923, 10.66), (-0.5389, -0.8268, 10.66), (-0.6965, -0.6975, 10.66), (1.059, -0.165, 10.66), (1.008, -0.1549, 10.66), (1.027, 0.03788, 10.66), (1.079, 0.03788, 10.66), (0.7375, -0.6607, 10.66), (0.8604, -0.511, 10.66), (0.9517, -0.3402, 10.66), (0.9997, -0.3601, 10.66), (0.9036, -0.5399, 10.66), (0.9026, -0.5411, 10.66), (0.7743, -0.6975, 10.66), (-0.51, -0.7836, 10.66), (-0.6598, -0.6607, 10.66), (-0.2101, -0.9682, 10.66), (-0.3328, -0.8769, 10.66), (-0.3392, -0.8749, 10.66), (-0.7826, -0.511, 10.66), (-0.8259, -0.5399, 10.66), (-1.001, 0.03788, 10.66), (-0.9491, 0.03788, 10.66), (-0.9491, 0.03788, 10.66), (-0.9812, -0.165, 10.66), (-0.922, -0.3601, 10.66), (-0.8739, -0.3402, 10.66), (-0.9301, -0.1549, 10.66), (1.008, 0.2306, 10.66), (1.059, 0.2408, 10.66), (-0.9812, 0.2408, 10.66), (-0.9301, 0.2306, 10.66), (0.9517, 0.416, 10.66), (0.8604, 0.5868, 10.66), (0.724, 0.7476, 10.66), (0.7372, 0.7363, 10.66), (0.9036, 0.6157, 10.66), (0.9997, 0.4359, 10.66), (0.7742, 0.7733, 10.66), (-0.4278, 0.9018, 10.66), (0.5865, 0.8576, 10.66), (0.6152, 0.9006, 10.66), (-0.9807, 0.2422, 10.66), (-0.8739, 0.416, 10.66), (-0.7826, 0.5868, 10.66), (-0.6708, 0.723, 10.66), (-0.6595, 0.7363, 10.66), (-0.5088, 0.8576, 10.66), (-0.5375, 0.9006, 10.66), (-0.922, 0.4359, 10.66), (-0.8259, 0.6157, 10.66), (-0.8249, 0.6168, 10.66), (-0.6965, 0.7733, 10.66), (0.03887, 1.078, 10.66), (0.2418, 1.058, 10.66), (0.4365, 0.9981, 10.66), (-0.164, 1.058, 10.66), (0.0323, 1.025, 10.66), (0.03887, 1.026, 10.66), (-0.1539, 1.007, 10.66), (0.2316, 1.007, 10.66), (-0.3587, 0.9981, 10.66), (0.4, 0.9552, 10.66), (0.4166, 0.9501, 10.66), (-0.3389, 0.9501, 10.66), (-0.3542, 0.9419, 10.66), (-0.9491, 0.03788, 10.66)], [(257, 256), (281, 259), (276, 274), (260, 258), (262, 266), (283, 277), (289, 284), (271, 285), (290, 278), (286, 269), (279, 287), (272, 288), (291, 280), (263, 267), (270, 273), (265, 282), (261, 297), (297, 294), (295, 268), (296, 275), (298, 264), (296, 308), (301, 298), (313, 307), (303, 306), (300, 321), (319, 312), (320, 305), (318, 311), (302, 317), (323, 310), (316, 304), (315, 322), (309, 314), (299, 295), (293, 292), (357, 187), (356, 350), (352, 133), (349, 355), (348, 137), (642, 643), (644, 645), (632, 646), (620, 650), (627, 654), (649, 650), (628, 650), (655, 656), (660, 661), (614, 663), (662, 667), (612, 613), (600, 669), (601, 671), (669, 671), (670, 669), (607, 671), (641, 673), (676, 677), (674, 675), (647, 648), (658, 657), (683, 684), (616, 684), (621, 682), (622, 684), (689, 690), (602, 691), (603, 693), (691, 693), (692, 691), (601, 693), (698, 699), (638, 700), (672, 673), (639, 673), (686, 625), (685, 637), (757, 754), (757, 758), (585, 758), (586, 759), (586, 760), (587, 758), (727, 763), (588, 765), (588, 763), (764, 763), (589, 585), (590, 770), (591, 772), (775, 774), (592, 777), (713, 777), (783, 784), (783, 786), (786, 788), (595, 790), (592, 776), (592, 779), (768, 769), (769, 770), (592, 770), (593, 591), (792, 791), (597, 796), (595, 789), (589, 801), (599, 801), (799, 801), (599, 803), (805, 804), (602, 806), (739, 783), (604, 807), (704, 786), (605, 808), (810, 807), (811, 810), (605, 609), (605, 809), (707, 812), (661, 814), (707, 814), (705, 810), (608, 817), (812, 814), (815, 814), (587, 761), (587, 812), (777, 819), (780, 777), (602, 777), (611, 821), (608, 721), (598, 802), (599, 597), (822, 823), (615, 824), (744, 826), (825, 826), (617, 828), (617, 826), (618, 830), (831, 832), (620, 836), (837, 839), (839, 840), (615, 838), (621, 841), (703, 839), (708, 842), (623, 846), (606, 843), (606, 813), (606, 816), (842, 847), (607, 842), (619, 849), (715, 849), (620, 835), (625, 852), (625, 855), (625, 857), (627, 858), (848, 849), (627, 849), (850, 849), (628, 620), (628, 860), (618, 829), (618, 866), (717, 867), (632, 869), (632, 641), (623, 845), (623, 617), (624, 866), (872, 866), (876, 875), (658, 877), (622, 878), (876, 878), (725, 876), (628, 878), (628, 859), (853, 879), (634, 625), (635, 626), (635, 881), (635, 882), (884, 885), (614, 886), (894, 895), (894, 896), (897, 898), (740, 855), (740, 857), (626, 898), (905, 906), (631, 909), (909, 869), (632, 870), (640, 867), (868, 867), (726, 913), (726, 912), (641, 910), (911, 912), (913, 912), (639, 913), (735, 635), (884, 613), (742, 616), (825, 826), (716, 618), (864, 623), (694, 617), (865, 623), (653, 598), (794, 596), (894, 897), (895, 898), (725, 628), (876, 878), (658, 628), (877, 878), (1001, 1003), (1002, 1001), (981, 983), (983, 985), (984, 985), (1092, 520), (1032, 1030), (1097, 516), (1087, 1079), (1080, 574), (1029, 570), (1028, 571), (1023, 1095), (1096, 517), (1031, 1027), (1091, 521), (1185, 1182), (1184, 60), (1171, 99), (1169, 1176), (1175, 54), (1168, 123), (1156, 1167), (1155, 50), (1122, 28), (1121, 1141)], [(0, 1, 3, 2), (2, 3, 5, 4), (4, 5, 7, 6), (6, 7, 9, 8), (8, 9, 11, 10), (10, 11, 13, 12), (12, 13, 15, 14), (14, 15, 17, 16), (16, 17, 19, 18), (18, 19, 21, 20), (20, 21, 23, 22), (22, 23, 25, 24), (24, 25, 27, 26), (26, 27, 29, 28), (28, 29, 31, 30), (30, 31, 33, 32), (32, 33, 35, 34), (34, 35, 37, 36), (36, 37, 39, 38), (38, 39, 41, 40), (40, 41, 43, 42), (42, 43, 45, 44), (44, 45, 47, 46), (46, 47, 49, 48), (48, 49, 51, 50), (50, 51, 53, 52), (52, 53, 55, 54), (54, 55, 57, 56), (56, 57, 59, 58), (58, 59, 61, 60), (3, 1, 63, 61, 59, 57, 55, 53, 51, 49, 110, 114, 122, 100, 96, 98, 70, 68, 66, 126, 124, 88, 116, 120, 92, 86, 90, 17, 15, 13, 11, 9, 7, 5), (60, 61, 63, 62), (62, 63, 1, 0), (0, 2, 4, 1180, 1179, 1178, 1181, 62), (103, 102, 90, 91), (107, 106, 64, 65), (65, 64, 108, 109), (115, 114, 110, 111), (87, 86, 92, 93), (91, 90, 86, 87), (121, 120, 116, 117), (67, 66, 68, 69), (81, 80, 82, 83), (101, 100, 122, 123), (83, 82, 94, 95), (69, 68, 70, 71), (117, 116, 88, 89), (113, 112, 84, 85), (17, 90, 102, 108, 64, 106, 104, 118, 94, 82, 80, 84, 112, 78, 74, 72, 76, 110, 49, 47, 45, 43, 41, 39, 37, 35, 33, 31, 29, 27, 25, 23, 21, 19), (89, 88, 124, 125), (105, 104, 106, 107), (99, 98, 96, 97), (123, 122, 114, 115), (119, 118, 104, 105), (79, 78, 112, 113), (73, 72, 74, 75), (127, 126, 66, 67), (93, 92, 120, 121), (111, 110, 76, 77), (109, 108, 102, 103), (85, 84, 80, 81), (71, 70, 98, 99), (125, 124, 126, 127), (95, 94, 118, 119), (77, 76, 72, 73), (97, 96, 100, 101), (48, 1146, 1149, 1152, 1147, 111, 77, 73, 75, 1144, 1151, 1150, 44, 46), (75, 74, 78, 79), (128, 129, 131, 130), (130, 131, 133, 132), (132, 133, 135, 134), (134, 135, 137, 136), (136, 137, 139, 138), (138, 139, 141, 140), (140, 141, 143, 142), (142, 143, 145, 144), (144, 145, 147, 146), (146, 147, 149, 148), (148, 149, 151, 150), (150, 151, 153, 152), (152, 153, 155, 154), (154, 155, 157, 156), (156, 157, 159, 158), (158, 159, 161, 160), (160, 161, 163, 162), (162, 163, 165, 164), (164, 165, 167, 166), (166, 167, 169, 168), (168, 169, 171, 170), (170, 171, 173, 172), (172, 173, 175, 174), (174, 175, 177, 176), (176, 177, 179, 178), (178, 179, 181, 180), (180, 181, 183, 182), (182, 183, 185, 184), (184, 185, 187, 186), (186, 187, 189, 188), (131, 353, 354, 191, 189, 187, 185, 183, 345, 342, 226, 198, 196, 194, 254, 252, 216, 244, 347, 346, 141, 139, 137, 135, 133), (188, 189, 191, 190), (190, 191, 129, 128), (128, 130, 132, 134, 136, 138, 140, 142, 144, 219, 215, 221, 249, 245, 217, 253, 255, 195, 197, 199, 227, 225, 229, 251, 243, 239, 176, 178, 180, 182, 184, 186, 188, 190), (231, 230, 218, 219), (235, 987, 980, 979, 986, 192, 193), (193, 192, 236, 237), (243, 1020, 1021, 239), (215, 214, 220, 221), (219, 218, 214, 215), (249, 248, 244, 245), (195, 194, 196, 197), (209, 991, 992, 211), (229, 1110, 996, 997, 995, 251), (211, 992, 990, 223), (197, 196, 198, 199), (245, 244, 216, 217), (241, 994, 993, 213), (145, 332, 218, 230, 236, 333, 334, 147), (217, 216, 252, 253), (233, 988, 987, 235), (227, 226, 224, 225), (251, 995, 1020, 243), (247, 989, 988, 233), (207, 1014, 994, 241), (201, 999, 1000, 203), (255, 254, 194, 195), (221, 220, 248, 249), (239, 1021, 998, 205), (237, 236, 230, 231), (213, 993, 991, 209), (199, 198, 226, 227), (253, 252, 254, 255), (223, 990, 989, 247), (205, 998, 999, 201), (225, 224, 1002, 997, 229), (176, 239, 205, 201, 203, 207, 241, 213, 209, 211, 223, 247, 233, 235, 193, 237, 231, 219, 144, 146, 148, 150, 152, 154, 156, 158, 160, 162, 164, 166, 168, 170, 172, 174), (203, 1000, 1014, 207), (299, 1090, 1032), (301, 1026, 1030, 1029), (300, 306, 1067, 1066, 1061), (302, 311, 1040, 1059), (315, 304, 1069, 1046), (332, 341, 1154, 1131), (328, 327, 1117, 1118), (147, 334, 333, 236, 192, 986, 981, 1112, 234, 1022, 1034, 1009, 325, 335, 151, 149), (151, 335, 325, 1009, 1015, 1016, 1018, 1019, 1017, 1010, 1011, 1013, 1012, 337, 338, 173, 171, 169, 339, 331, 326, 324, 155, 153), (155, 324, 326, 331, 339, 169, 167, 165, 329, 330, 328, 327, 159, 157), (159, 327, 328, 330, 329, 165, 163, 161), (173, 338, 337, 1012, 206, 202, 200, 204, 238, 1008, 340, 177, 175), (141, 346, 347, 244, 248, 220, 214, 218, 332, 145, 143), (226, 342, 345, 183, 181, 179, 343, 344, 1005, 250, 228, 1001, 1111, 224), (250, 1005, 1006, 1007, 1008, 238, 242), (191, 354, 353, 131, 129), (329, 330, 1123, 1141, 1125), (325, 335, 1136, 1137, 1138), (344, 343, 1155, 1167, 1174), (340, 336, 1149, 1146), (333, 334, 1128, 1135), (356, 355, 357, 1173, 1186), (353, 354, 1181, 1178), (338, 337, 1145, 1150), (346, 347, 1161, 1162), (339, 331, 1126, 1127), (326, 324, 1114, 1116, 1119), (342, 345, 1175, 1176, 1177), (358, 641, 926, 359, 360, 638, 930, 361), (362, 869, 934, 719, 868, 641, 358), (378, 364, 752, 365, 908, 360, 359, 363, 909, 941, 381, 368, 369, 370, 371, 372, 373, 374, 375, 376, 377), (360, 908, 905, 907, 904, 903, 638), (362, 367, 381, 941, 909, 363, 934, 869), (382, 364, 378), (368, 383, 384, 385, 369), (365, 752, 364, 753, 751, 750), (367, 388, 368, 381), (364, 382, 389, 390, 391), (364, 391, 404), (394, 393, 407), (364, 900, 899, 897, 366, 387), (403, 412, 856, 625, 893), (413, 889, 861), (414, 415, 854, 412, 403, 901, 902, 900, 364, 404, 416, 417, 418, 419, 420), (411, 1006, 1005, 1003, 1004, 421), (406, 393, 394, 395, 396, 397, 398, 399, 400, 383, 368, 891, 890, 889, 413, 405, 392, 422), (386, 1036, 1037, 410), (407, 393, 423, 424), (367, 362, 358, 361, 379, 387, 366, 429, 439, 425, 457, 440, 408, 441, 980, 987, 988, 989, 990, 992, 991, 993, 994, 1014, 1000, 999, 998, 1021, 1020, 995, 997, 380, 388), (410, 1037, 1008, 1007, 402), (402, 1007, 1006, 411), (380, 997, 421, 1004, 925, 846, 405, 413, 861, 863), (435, 430, 448, 431, 449, 415, 414, 432, 433, 434), (436, 1033, 1036, 386), (393, 438, 423), (401, 1018, 1019, 427), (429, 976, 712, 853, 937, 439), (430, 435, 447), (428, 1035, 1033, 436), (438, 393, 437, 450, 467, 463, 451, 452, 453, 454, 455, 456), (439, 937, 664, 883, 613, 946, 425), (440, 818, 949, 706, 811, 951, 408), (408, 951, 704, 788, 595, 605, 604, 430, 458, 784, 954, 981, 982, 986, 979, 441), (426, 1015, 778, 776, 782, 593, 713, 780, 603, 602, 959, 1016, 442), (442, 1016, 1018, 401), (427, 1019, 1017, 445), (445, 1017, 1010, 409), (409, 1010, 1011, 446), (465, 430, 447, 466), (457, 611, 718, 820, 609, 818, 440), (425, 946, 613, 614, 611, 457), (464, 1013, 1012, 1035, 428), (441, 979, 980), (459, 1034, 1009, 1015, 426), (444, 443, 468, 469, 470, 471, 452, 451, 462), (446, 1011, 1013, 464), (468, 443, 478, 479), (472, 797, 458, 430, 465, 473, 474, 475, 476, 477, 443, 461, 460), (478, 443, 477), (375, 374, 480, 481), (376, 375, 481), (374, 373, 482, 480), (377, 376, 481, 483), (373, 372, 485, 482), (483, 389, 382, 378, 377), (372, 371, 485), (390, 389, 483, 487), (371, 370, 489, 485), (487, 416, 404, 391, 390), (417, 416, 487, 484), (385, 384, 486, 489), (489, 370, 369, 385), (418, 417, 484), (486, 384, 383, 400), (419, 418, 484, 496), (488, 494, 395, 394, 407, 424), (396, 395, 494, 491), (397, 396, 491, 495), (400, 399, 501, 486), (420, 419, 496, 502), (489, 486, 501, 495, 491, 494, 488, 509, 507, 500, 508, 493, 506, 499, 490, 505, 511, 498, 504, 492, 503, 510, 497, 502, 496, 484, 487, 483, 481, 480, 482, 485), (490, 499, 469, 468, 479), (509, 488, 424, 423, 438, 456), (398, 397, 495, 501), (399, 398, 501), (502, 497, 432, 414, 420), (503, 492, 466, 447, 435, 434), (492, 504, 473, 465, 466), (474, 473, 504, 498), (505, 490, 479, 478, 477, 476), (470, 469, 499, 506), (471, 470, 506, 493), (455, 454, 500, 507), (493, 508, 453, 452, 471), (454, 453, 508, 500), (456, 455, 507, 509), (433, 432, 497, 510), (434, 433, 510, 503), (475, 474, 498, 511), (476, 475, 511, 505), (512, 513, 515, 514), (514, 515, 517, 516), (516, 517, 519, 518), (518, 519, 521, 520), (520, 521, 523, 522), (522, 523, 525, 524), (524, 525, 527, 526), (526, 527, 529, 528), (528, 529, 531, 530), (530, 531, 533, 532), (532, 533, 535, 534), (534, 535, 537, 536), (536, 537, 539, 538), (538, 539, 541, 540), (540, 541, 543, 542), (542, 543, 545, 544), (544, 545, 547, 546), (546, 547, 549, 548), (548, 549, 551, 550), (550, 551, 553, 552), (552, 553, 555, 554), (554, 555, 557, 556), (556, 557, 559, 558), (558, 559, 561, 560), (560, 561, 563, 562), (562, 563, 565, 564), (564, 565, 567, 566), (566, 567, 569, 568), (568, 569, 571, 570), (570, 571, 573, 572), (515, 1076, 1078, 575, 573, 571, 569, 567, 1082, 1081, 1093, 576, 580, 928, 631, 717, 931, 640, 729, 911, 638, 924, 908, 582, 578, 902, 636, 740, 1070, 1072, 525, 523, 521, 519, 517), (572, 573, 575, 574), (574, 575, 513, 512), (512, 514, 516, 518, 520, 522, 524, 1073, 1071, 626, 637, 899, 579, 753, 751, 750, 583, 907, 639, 935, 726, 641, 932, 719, 632, 581, 577, 1094, 1084, 1083, 566, 568, 570, 572, 574), (587, 586, 709, 606, 607, 707, 960), (614, 613, 920, 737, 635, 735, 884, 888), (635, 634, 879, 733, 626, 712, 975), (629, 630, 892, 891, 890), (582, 583, 750, 753, 579, 578), (607, 606, 847, 711, 601, 708, 974), (618, 617, 971, 744, 616, 742, 825, 827), (529, 610, 721, 964, 608, 705, 957, 604, 1068, 1045, 531), (638, 639, 907, 583, 582, 908, 924), (639, 638, 911, 729, 640, 641, 726, 935), (624, 623, 871, 864, 872), (595, 594, 944, 739, 604, 605, 704, 955), (593, 592, 769, 741, 591, 734, 942), (609, 608, 964, 721, 610, 611, 718, 916), (597, 596, 791, 743, 599, 723, 966), (560, 1066, 622, 915, 725, 628, 977, 715, 620, 972, 748, 597, 966, 723, 1048, 1105, 556, 558), (578, 579, 899, 900, 902), (628, 627, 848, 714, 619, 620, 715, 977), (601, 600, 952, 701, 603, 702, 953), (641, 640, 931, 717, 632, 719, 932), (591, 590, 774, 736, 595, 738, 943), (616, 615, 837, 749, 621, 622, 703, 973), (632, 631, 928, 580, 581), (603, 602, 819, 710, 592, 593, 713, 962), (636, 637, 626, 625, 740), (581, 580, 576, 577), (605, 604, 957, 705, 609, 706, 958), (622, 621, 875, 633, 731, 628, 725, 915), (585, 584, 754, 722, 587, 724, 936), (589, 588, 938, 727, 585, 732, 939), (630, 629, 844, 862), (620, 619, 832, 746, 597, 748, 972), (611, 610, 823, 612, 728, 968), (599, 598, 800, 745, 588, 589, 747, 950), (688, 687, 665, 666), (633, 627, 731), (599, 598, 653, 652), (591, 590, 678, 679), (697, 696, 903, 904), (687, 688, 895, 626, 625, 686, 927), (618, 617, 694, 695), (666, 665, 696, 697), (585, 584, 680, 681), (628, 627, 633, 875, 621, 622, 918, 658), (587, 722, 586), (626, 733, 625), (862, 844, 623, 624), (597, 746, 596), (815, 661, 933, 606, 444, 462, 961, 587), (613, 885, 737, 634, 880, 415, 449), (880, 634, 737, 885, 613, 883, 664, 937), (937, 851, 668, 976, 857, 856, 412, 854, 415, 880), (668, 851, 937, 853, 712, 976), (861, 889, 891, 892, 863), (863, 892, 891, 368, 388, 380), (750, 751, 753, 364, 387, 379, 365), (585, 727, 584), (872, 864, 716), (716, 864, 871, 720, 618), (618, 720, 617), (827, 825, 742), (616, 978, 422, 392, 922, 618), (638, 903, 904, 907, 905, 908, 906), (906, 908, 365, 379, 361, 930, 638), (591, 741, 590), (628, 731, 627), (889, 890, 891), (900, 902, 901), (605, 595, 787, 643, 951, 604), (643, 787, 595, 788, 704, 951), (834, 833, 651, 917, 619, 620), (778, 592, 771, 678, 472, 460, 956, 782, 776), (472, 678, 771, 592, 768, 734, 967), (890, 891, 892, 577, 576), (695, 694, 865, 873), (873, 865, 874, 623, 624), (874, 865, 694), (818, 609, 820, 718, 611, 965, 431, 448, 949), (766, 762, 680, 919, 588, 589), (940, 792, 723, 970, 598, 467, 450), (862, 863, 892, 630), (750, 751, 753), (886, 888, 735, 635), (897, 899, 900, 901, 893, 687), (893, 901, 403), (800, 798, 745), (847, 843, 711), (601, 805, 702, 603, 602, 701, 804, 600), (600, 804, 701, 602, 461, 443, 929, 601), (850, 715, 620, 921, 437, 393, 945, 628), (868, 719, 934, 363, 359, 926, 641), (632, 717, 631), (773, 591, 595, 594, 784, 954, 738, 775, 967), (888, 884, 735), (643, 787, 786, 785, 594, 595, 914), (840, 703, 622, 621, 406, 422, 978, 616), (690, 777, 781), (599, 743, 598), (603, 780, 713, 593, 782, 956, 690, 781), (781, 690, 956, 460, 461, 602, 603), (893, 625, 856, 857, 976, 686, 896, 687), (687, 896, 686, 976, 429, 366, 897), (652, 653, 794, 793), (793, 794, 653, 923, 596, 597), (902, 900, 899, 637, 636), (951, 811, 706, 949, 448, 430, 604), (601, 711, 600), (756, 755, 659, 947, 584, 585), (612, 730, 613, 614, 728), (963, 757, 724, 587, 961, 462, 659, 755, 584), (755, 659, 462, 451, 584), (969, 764, 732, 963, 584, 680, 762, 463), (463, 762, 680, 584, 451), (887, 883, 664), (620, 597, 795, 940, 748, 831), (620, 831, 748, 940, 450, 651, 833, 619), (833, 651, 450, 437, 921, 620, 619), (611, 614, 728, 822), (822, 728, 614, 613, 449, 431, 965, 611), (598, 599, 799, 747, 969, 463, 467), (969, 747, 799, 599, 598, 798, 745, 588, 589, 767), (1031, 1089, 1159, 1165), (1036, 1033, 620, 715, 850, 628), (1021, 1020, 242, 238), (1053, 1052, 1050, 318, 305), (997, 995, 1020, 1021, 998, 999, 1000, 1014, 994, 993, 991, 992, 990, 989, 988, 987, 980, 1113, 459, 426, 442, 401, 427, 445, 409, 446, 464, 428, 436, 386, 410, 402, 411, 421), (1099, 1103, 1102, 323, 317), (1033, 1035, 795, 597, 620), (531, 1045, 1068, 604, 739, 944, 594, 736, 774, 590, 741, 769, 592, 1041, 1043, 535, 533), (535, 1043, 1041, 592, 710, 819, 602, 701, 952, 600, 711, 843, 847, 606, 709, 586, 722, 754, 584, 727, 938, 588, 745, 798, 800, 598, 743, 1047, 1104, 557, 555, 553, 1056, 1054, 1101, 1100, 539, 537), (539, 1100, 1101, 1054, 1056, 553, 551, 549, 1051, 1049, 1038, 1058, 541), (541, 1058, 1038, 1049, 1051, 549, 547, 545, 543), (557, 1104, 1047, 743, 791, 596, 746, 832, 619, 714, 848, 627, 633, 875, 621, 1065, 561, 559), (1073, 1071, 308, 314), (1006, 1007, 616, 618), (1088, 1087, 293), (1037, 1036, 628, 945, 393, 406, 621, 948), (1008, 1007, 1006, 1005, 344, 343, 179, 177, 340), (1013, 1011, 767, 589, 588, 745, 798, 598, 970), (1060, 1065, 1064, 1148, 1147, 1152), (1017, 1019, 933, 661, 815, 587), (1042, 1044, 316, 310), (1020, 995, 250, 242), (1081, 1082, 1083, 1084), (1084, 1083, 313), (1011, 1010, 963, 732, 764, 969, 767), (1058, 1038, 1039, 1121, 1122), (566, 1083, 1084, 1094, 577, 892, 863, 862, 624, 872, 716, 618, 1075, 1063, 562, 564), (562, 1063, 1075, 618, 827, 742, 616, 973, 703, 622, 1066, 560), (626, 1071, 1073, 524, 526, 528, 1109, 1107, 886, 635, 975, 712), (886, 1107, 1109, 528, 611, 968, 728, 614, 888), (989, 990, 222, 246), (1075, 1063, 303, 307), (1024, 1026, 301, 297), (1045, 1068, 1134, 1129), (1077, 1079, 1080, 294, 292), (980, 979, 981, 954, 738, 775, 967, 472, 797, 458, 784, 594, 595, 591, 773, 1034, 459, 1113), (1057, 1055, 320, 312), (1000, 999, 200, 202), (1014, 1000, 202, 206), (995, 997, 996, 228, 250), (229, 997, 1002, 224, 1111, 1001, 996, 1110), (996, 1001, 228), (994, 1014, 206, 240), (990, 992, 210, 222), (1093, 1081, 1084, 1094), (1094, 1084, 313, 298), (998, 1021, 238, 204), (525, 1072, 1070, 740, 625, 733, 879, 634, 737, 1106, 1108, 529, 527), (529, 1108, 1106, 737, 920, 613, 730, 612, 823, 610), (576, 1093, 1081, 1082, 567, 565, 563, 1062, 1074, 617, 720, 871, 623, 844, 629, 890), (617, 1074, 1062, 563, 561, 1065, 621, 749, 837, 615, 744, 971), (575, 1078, 1076, 515, 513), (1092, 1090, 299, 296), (1028, 1027, 1025, 1190, 1164, 1172), (991, 993, 212, 208), (986, 979, 980, 987, 234, 1112, 981), (988, 989, 246, 232), (1035, 1012, 1013, 970, 723, 792, 940, 795), (979, 986, 982, 981), (987, 988, 232, 1022), (987, 1022, 234), (1004, 1003, 1005, 1006, 618, 922, 392, 405, 846, 925), (1019, 1018, 601, 929, 443, 444, 606, 933), (1007, 1008, 1037, 948, 621, 622, 703, 840, 616), (1015, 1009, 1034, 773, 967, 734, 768, 592, 778), (999, 998, 204, 200), (1109, 1107, 309, 322), (1010, 1017, 587, 724, 757, 963), (556, 1105, 1048, 723, 599, 950, 747, 589, 939, 732, 585, 936, 724, 587, 960, 707, 607, 974, 708, 601, 953, 702, 603, 962, 713, 593, 1042, 1044, 534, 536, 538, 1102, 1103, 1055, 1057, 552, 554), (552, 1057, 1055, 1103, 1099, 1052, 1053, 548, 550), (548, 1053, 1052, 1099, 1103, 1102, 538, 540, 1059, 1040, 544, 546), (544, 1040, 1059, 540, 542), (534, 1044, 1042, 593, 942, 734, 591, 943, 738, 595, 955, 704, 605, 1069, 1046, 530, 532), (530, 1046, 1069, 605, 958, 706, 609, 916, 718, 611, 528), (1105, 1048, 319, 321), (1018, 1016, 959, 602, 603, 702, 805, 601), (1012, 1013, 1011, 1010, 1017, 1019, 1018, 1016, 1015, 1009, 232, 246, 222, 210, 208, 212, 240, 206), (1009, 1034, 1022, 232), (992, 991, 208, 210), (993, 994, 240, 212), (1097, 1088, 293, 295), (62, 1181, 1178, 1179, 1180, 4, 1188, 1187, 1185, 1186, 1173, 58, 60), (58, 1172, 1164, 1165, 1159, 1160, 1163, 8, 10, 12, 1162, 1161, 117, 89, 125, 127, 67, 69, 71, 99, 97, 101, 123, 115, 111, 1147, 1191, 48, 50, 52, 54, 56), (117, 1161, 1162, 1157, 1158, 121), (121, 1158, 1157, 1162, 12, 14, 16, 1131, 1130, 91, 87, 93), (8, 1163, 1166, 1164, 1172, 58, 1173, 1186, 1185, 1187, 1188, 4, 6), (1166, 1163, 1160, 1159, 1165, 1164), (1143, 1142, 1124, 1049, 1051), (1151, 1144, 1047, 1104), (1189, 1190, 1025, 1023), (1171, 1170, 1081, 1093), (1187, 1185, 1086, 1085), (1170, 1169, 1082, 1081), (1168, 1156, 1062, 1074), (1183, 1182, 1184, 1078, 1076), (1179, 1180, 352, 350, 351), (1157, 1158, 1070, 1072), (1166, 1163, 348, 349), (1188, 1187, 1085, 1095, 1096), (1120, 1115, 1100, 1101, 1098), (44, 1150, 1151, 1144, 75, 79, 113, 85, 81, 83, 95, 119, 105, 1138, 1137, 1136, 22, 24, 26, 1114, 1116, 1115, 1120, 1139, 1140, 1127, 40, 42), (40, 1127, 1140, 1139, 1120, 1142, 1143, 1125, 36, 38), (36, 1125, 1143, 1142, 1124, 1119, 1116, 1114, 26, 28, 30, 1117, 1118, 34), (34, 1118, 1117, 30, 32), (1116, 1119, 1124, 1142, 1120, 1115), (22, 1136, 1137, 1133, 1132, 105, 107, 65, 109, 1134, 1135, 1128, 18, 20), (18, 1128, 1135, 1134, 109, 103, 91, 1130, 1131, 16), (1132, 1133, 1137, 1138, 105), (1147, 1152, 1149, 1146, 48, 1191), (1140, 1139, 1054, 1056), (1130, 1153, 1106, 1108), (1132, 1133, 1043, 1041), (1160, 1159, 1089, 1091)])
me_cylinder_001.polygons.foreach_set('material_index', [1, 1, 1, 1, 1, 1, 1, 1, 1, 1, 1, 1, 1, 1, 1, 1, 1, 1, 1, 1, 1, 1, 1, 1, 1, 1, 1, 1, 1, 1, 1, 1, 1, 1, 1, 1, 1, 1, 1, 1, 1, 1, 1, 1, 1, 1, 1, 1, 1, 1, 1, 1, 1, 1, 1, 1, 1, 1, 1, 1, 1, 1, 1, 1, 1, 1, 1, 1, 1, 1, 1, 1, 1, 1, 1, 1, 1, 1, 1, 1, 1, 1, 1, 1, 1, 1, 1, 1, 1, 1, 1, 1, 1, 1, 1, 1, 1, 1, 1, 1, 1, 0, 0, 0, 0, 0, 0, 0, 0, 0, 0, 0, 0, 0, 0, 0, 1, 0, 0, 0, 0, 0, 0, 0, 0, 0, 0, 0, 0, 0, 0, 0, 0, 0, 0, 0, 1, 1, 1, 1, 1, 1, 1, 1, 1, 1, 1, 1, 1, 1, 1, 1, 1, 1, 1, 1, 1, 1, 1, 1, 1, 1, 1, 1, 0, 0, 0, 0, 0, 0, 0, 0, 0, 0, 0, 0, 0, 0, 0, 0, 0, 0, 0, 0, 0, 1, 0, 0, 0, 0, 0, 0, 0, 0, 0, 0, 0, 0, 0, 0, 0, 0, 0, 0, 0, 0, 0, 0, 0, 0, 0, 0, 0, 0, 0, 0, 0, 0, 0, 0, 0, 0, 0, 0, 0, 0, 0, 0, 0, 0, 0, 0, 0, 0, 0, 0, 0, 0, 0, 0, 0, 0, 0, 0, 0, 0, 0, 0, 0, 0, 0, 0, 0, 0, 0, 0, 0, 0, 0, 0, 0, 0, 0, 0, 0, 0, 0, 0, 0, 0, 0, 0, 0, 0, 0, 0, 0, 0, 0, 0, 0, 0, 0, 0, 0, 0, 0, 0, 0, 0, 0, 0, 0, 0, 0, 0, 0, 0, 0, 0, 0, 0, 0, 0, 0, 0, 0, 0, 0, 0, 0, 0, 0, 0, 0, 0, 0, 0, 0, 0, 0, 0, 0, 0, 0, 1, 0, 0, 0, 0, 0, 0, 0, 1, 0, 0, 0, 0, 0, 0, 0, 0, 0, 0, 0, 0, 0, 0, 0, 0, 0, 0, 0, 0, 0, 0, 0, 0, 0, 0, 0, 0, 0, 0, 0, 0, 0, 0, 0, 0, 0, 0, 0, 0, 0, 0, 0, 0, 0, 0, 0, 0, 0, 0, 0, 0, 0, 0, 0, 0, 0, 0, 0, 0, 0, 0, 0, 0, 0, 0, 0, 0, 0, 0, 0, 0, 0, 0, 0, 0, 0, 1, 0, 0, 1, 0, 1, 0, 0, 0, 0, 0, 0, 1, 0, 1, 0, 1, 0, 1, 0, 1, 0, 0, 1, 0, 1, 0, 0, 0, 0, 0, 1, 1, 1, 1, 0, 1, 0, 0, 0, 0, 0, 0, 0, 0, 1, 0, 0, 0, 0, 0, 0, 1, 1, 0, 0, 0, 0, 0, 0, 0, 0, 0, 0, 0, 0, 1, 0, 0, 0, 0, 0, 0, 0, 1, 0, 0, 0, 0, 0, 1, 1, 1, 1, 0, 1, 1, 1, 1, 1, 1, 1, 1, 1, 1, 1, 1, 1, 1, 1, 1, 1, 1, 0, 1, 1, 0, 0, 0, 1, 1, 1, 1])
me_cylinder_001.materials.append(mat_trashcaninner)
me_cylinder_001.materials.append(mat_trashcanouter)
me_cylinder_001.use_remesh_preserve_volume = False
me_cylinder_001.use_remesh_preserve_attributes = False
me_cylinder_001.use_mirror_vertex_groups = False
me_cylinder_001.update()

# ---- objects
ob_lamp = bpy.data.objects.new('Lamp', light_lamp)
ob_camera = bpy.data.objects.new('Camera', cam_camera)
ob_cylinder_001 = bpy.data.objects.new('Cylinder.001', me_cylinder_001)

# ---- transforms, parenting, visibility, modifiers, constraints
ob_lamp.location = (4.076, 1.005, 5.904)
ob_lamp.rotation_euler = (0.6503, 0.05522, 1.866)
ob_lamp.lock_rotations_4d = False
ob_lamp.empty_display_type = 'ARROWS'
ob_lamp.color = (0.0, 0.0, 0.0, 0.0)
ob_lamp.lineart.crease_threshold = 0.0
ob_camera.location = (7.481, -6.508, 5.344)
ob_camera.rotation_euler = (1.109, 0.0, 0.8149)
ob_camera.lock_rotations_4d = False
ob_camera.empty_display_type = 'ARROWS'
ob_camera.color = (0.0, 0.0, 0.0, 0.0)
ob_camera.display_type = 'WIRE'
ob_camera.lineart.crease_threshold = 0.0
ob_cylinder_001.location = (0.0, 0.0, 1.25)
ob_cylinder_001.scale = (1.25, 1.25, 0.125)
ob_cylinder_001.lineart.crease_threshold = 0.0

# ---- collection membership
col_collection_1.objects.link(ob_lamp)
col_collection_1.objects.link(ob_camera)
col_collection_1.objects.link(ob_cylinder_001)

# ---- scene / render settings (as saved in the file)
scene.camera = ob_camera
scene.frame_start = 1; scene.frame_end = 250; scene.frame_set(1)
scene.render.engine = 'BLENDER_EEVEE_NEXT'
scene.render.resolution_percentage = 50
scene.render.dither_intensity = 0.0
scene.cycles.use_denoising = False
scene.cycles.samples = 128
scene.cycles.sampling_pattern = 'TABULATED_SOBOL'
scene.cycles.use_adaptive_sampling = False
scene.cycles.use_light_tree = False
scene.cycles.blur_glossy = 0.0
scene.cycles.sample_clamp_indirect = 0.0
scene.view_settings.view_transform = 'Standard'
bpy.context.view_layer.update()
